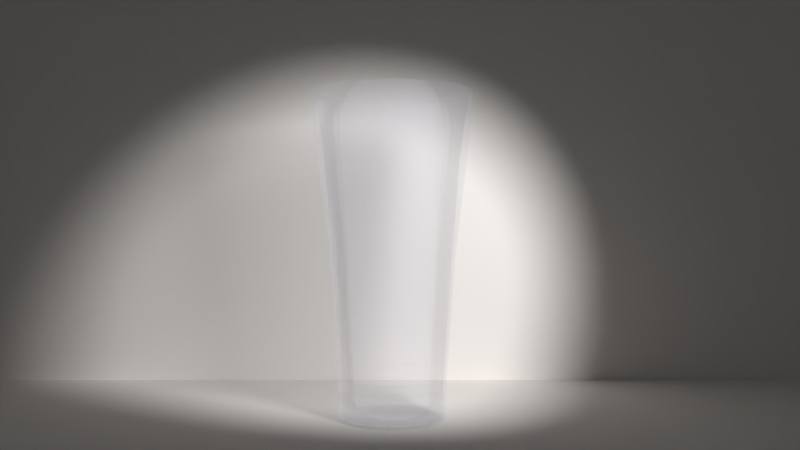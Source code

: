 # Source: glass_beer.blend  (saved by Blender 2.76.0; exported with 4.5.12 LTS)
import bpy
from mathutils import Matrix  # noqa: F401  (used for matrix-valued properties, if any)

bpy.ops.wm.read_factory_settings(use_empty=True)
scene = bpy.context.scene
scene.name = 'Scene'

# ---- collections
col_collection_1 = bpy.data.collections.new('Collection 1'); scene.collection.children.link(col_collection_1)

# ---- materials (node trees are filled in below, after node groups)
mat_material_002 = bpy.data.materials.new('Material.002')
mat_material_002.alpha_threshold = 0.0
mat_material_002.roughness = 0.5
mat_material_001 = bpy.data.materials.new('Material.001')
mat_material_001.alpha_threshold = 0.0
mat_material_001.roughness = 0.5

# ---- material node trees
mat_material_002.use_nodes = True; mat_material_002.node_tree.nodes.clear()
_N = mat_material_002.node_tree.nodes; _L = mat_material_002.node_tree.links
n0 = _N.new('ShaderNodeOutputMaterial'); n0.name = 'Material Output'; n0.location = (300, 300)
n1 = _N.new('ShaderNodeBsdfDiffuse'); n1.name = 'Diffuse BSDF'; n1.location = (10, 300)
n1.inputs[0].default_value = (1.0, 0.9626, 0.9335, 1.0)
_L.new(n1.outputs[0], n0.inputs[0])
n0.is_active_output = True
mat_material_001.use_nodes = True; mat_material_001.node_tree.nodes.clear()
_N = mat_material_001.node_tree.nodes; _L = mat_material_001.node_tree.links
n0 = _N.new('ShaderNodeOutputMaterial'); n0.name = 'Material Output'; n0.location = (621, 309)
n1 = _N.new('ShaderNodeBsdfGlass'); n1.name = 'Glass BSDF'; n1.location = (-5, 514)
n1.distribution = 'GGX'
n1.inputs[0].default_value = (0.8357, 0.8751, 1.0, 1.0)
n1.inputs[2].default_value = 1.33
n2 = _N.new('ShaderNodeMixShader'); n2.name = 'Mix Shader'; n2.location = (308, 388)
n2.inputs[0].default_value = 0.9
n3 = _N.new('ShaderNodeBsdfTransparent'); n3.name = 'Transparent BSDF'; n3.location = (5, 263)
_L.new(n1.outputs[0], n2.inputs[1])
_L.new(n2.outputs[0], n0.inputs[0])
_L.new(n3.outputs[0], n2.inputs[2])
n0.is_active_output = True

# ---- world
world_world = bpy.data.worlds.new('World'); scene.world = world_world
world_world.color = (0.05088, 0.05088, 0.05088)
world_world.use_sun_shadow = False
world_world.sun_shadow_jitter_overblur = 0.0
world_world.cycles.sampling_method = 'MANUAL'
world_world.cycles.sample_map_resolution = 256

# ---- cameras
cam_camera = bpy.data.cameras.new('Camera')
cam_camera.clip_end = 100.0
cam_camera.lens = 35.0
cam_camera.sensor_width = 32.0
cam_camera.sensor_height = 18.0
cam_camera.ortho_scale = 7.314
cam_camera.dof.focus_distance = 0.0

# ---- lights
light_lamp = bpy.data.lights.new('Lamp', 'SPOT')
light_lamp.transmission_factor = 0.0
light_lamp.cutoff_distance = 30.0
light_lamp.energy = 3000.0
light_lamp.shadow_buffer_clip_start = 1.001
light_lamp.shadow_soft_size = 1.0
light_lamp.shadow_maximum_resolution = 0.006
light_lamp.use_absolute_resolution = True
light_lamp.cycles.use_multiple_importance_sampling = False

# ---- meshes
me_plane_001 = bpy.data.meshes.new('Plane.001')
me_plane_001.from_pydata([(-1.0, -1.0, 0.0), (1.0, -1.0, 0.0), (-1.0, 1.0, 0.0), (1.0, 1.0, 0.0)], [], [(0, 1, 3, 2)])
me_plane_001.materials.append(mat_material_002)
me_plane_001.use_remesh_preserve_volume = False
me_plane_001.use_remesh_preserve_attributes = False
me_plane_001.use_mirror_vertex_groups = False
me_plane_001.update()
me_plane = bpy.data.meshes.new('Plane')
me_plane.from_pydata([(-1.0, -1.0, 0.0), (1.0, -1.0, 0.0), (-1.0, 1.0, 0.0), (1.0, 1.0, 0.0)], [], [(0, 1, 3, 2)])
me_plane.materials.append(mat_material_002)
me_plane.use_remesh_preserve_volume = False
me_plane.use_remesh_preserve_attributes = False
me_plane.use_mirror_vertex_groups = False
me_plane.update()
me_circle_002 = bpy.data.meshes.new('Circle.002')
me_circle_002.from_pydata([(-2.444e-08, 0.7942, 0.0), (-0.1549, 0.7789, 0.0), (-0.3039, 0.7337, 0.0), (-0.4412, 0.6603, 0.0), (-0.5616, 0.5616, 0.0), (-0.6603, 0.4412, 0.0), (-0.7337, 0.3039, 0.0), (-0.7789, 0.1549, 0.0), (-0.7942, 1.186e-07, 0.0), (-0.7789, -0.1549, 0.0), (-0.7337, -0.3039, 0.0), (-0.6603, -0.4412, 0.0), (-0.5616, -0.5616, 0.0), (-0.4412, -0.6603, 0.0), (-0.3039, -0.7337, 0.0), (-0.1549, -0.7789, 0.0), (2.343e-07, -0.7942, 0.0), (0.1549, -0.7789, 0.0), (0.3039, -0.7337, 0.0), (0.4412, -0.6603, 0.0), (0.5616, -0.5616, 0.0), (0.6603, -0.4412, 0.0), (0.7337, -0.3039, 0.0), (0.7789, -0.1549, 0.0), (0.7942, 8.255e-07, 0.0), (0.7789, 0.1549, 0.0), (0.7337, 0.3039, 0.0), (0.6603, 0.4412, 0.0), (0.5616, 0.5616, 0.0), (0.4412, 0.6603, 0.0), (0.3039, 0.7337, 0.0), (0.1549, 0.7789, 0.0), (2.16e-08, 1.206, 5.003), (-0.2352, 1.183, 5.003), (-0.4615, 1.114, 5.003), (-0.6699, 1.003, 5.003), (-0.8527, 0.8527, 5.003), (-1.003, 0.6699, 5.003), (-1.114, 0.4615, 5.003), (-1.183, 0.2352, 5.003), (-1.206, 3.073e-08, 5.003), (-1.183, -0.2352, 5.003), (-1.114, -0.4615, 5.003), (-1.003, -0.6699, 5.003), (-0.8527, -0.8527, 5.003), (-0.6699, -1.003, 5.003), (-0.4615, -1.114, 5.003), (-0.2352, -1.183, 5.003), (4.145e-07, -1.206, 5.003), (0.2352, -1.183, 5.003), (0.4615, -1.114, 5.003), (0.6699, -1.003, 5.003), (0.8527, -0.8527, 5.003), (1.003, -0.6699, 5.003), (1.114, -0.4615, 5.003), (1.183, -0.2352, 5.003), (1.206, 1.104e-06, 5.003), (1.183, 0.2353, 5.003), (1.114, 0.4615, 5.003), (1.003, 0.6699, 5.003), (0.8527, 0.8527, 5.003), (0.6699, 1.003, 5.003), (0.4615, 1.114, 5.003), (0.2352, 1.183, 5.003), (-2.284e-08, 0.8076, 0.3266), (-0.1576, 0.7921, 0.3266), (0.6715, 0.4487, 0.3266), (0.5711, 0.5711, 0.3266), (-0.3091, -0.7462, 0.3266), (-0.1576, -0.7921, 0.3266), (-0.3091, 0.7462, 0.3266), (0.4487, 0.6715, 0.3266), (2.403e-07, -0.8076, 0.3266), (-0.4487, 0.6715, 0.3266), (0.3091, 0.7462, 0.3266), (0.1576, -0.7921, 0.3266), (-0.5711, 0.5711, 0.3266), (0.1576, 0.7921, 0.3266), (0.3091, -0.7462, 0.3266), (-0.6715, 0.4487, 0.3266), (0.4487, -0.6715, 0.3266), (-0.7462, 0.3091, 0.3266), (0.5711, -0.5711, 0.3266), (-0.7921, 0.1576, 0.3266), (0.6715, -0.4487, 0.3266), (-0.8076, 1.158e-07, 0.3266), (0.7462, -0.3091, 0.3266), (-0.7921, -0.1576, 0.3266), (0.7921, -0.1576, 0.3266), (-0.7462, -0.3091, 0.3266), (0.8076, 8.347e-07, 0.3266), (-0.6715, -0.4487, 0.3266), (0.7921, 0.1576, 0.3266), (-0.5711, -0.5711, 0.3266), (0.7462, 0.3091, 0.3266), (-0.4487, -0.6715, 0.3266), (4.04e-09, 1.064, 3.931), (0.8848, 0.5912, 3.931), (-0.4072, -0.9831, 3.931), (-0.2076, 1.044, 3.931), (0.7524, 0.7524, 3.931), (-0.2076, -1.044, 3.931), (-0.4072, 0.9831, 3.931), (0.5912, 0.8848, 3.931), (3.508e-07, -1.064, 3.931), (-0.5912, 0.8848, 3.931), (0.4072, 0.9831, 3.931), (0.2076, -1.044, 3.931), (-0.7524, 0.7524, 3.931), (0.2076, 1.044, 3.931), (0.4072, -0.9831, 3.931), (-0.8848, 0.5912, 3.931), (0.5912, -0.8848, 3.931), (-0.9831, 0.4072, 3.931), (0.7524, -0.7524, 3.931), (-1.044, 0.2076, 3.931), (0.8848, -0.5912, 3.931), (-1.064, 5.992e-08, 3.931), (0.9831, -0.4072, 3.931), (-1.044, -0.2076, 3.931), (1.044, -0.2076, 3.931), (-0.9831, -0.4072, 3.931), (1.064, 1.007e-06, 3.931), (-0.8848, -0.5912, 3.931), (1.044, 0.2076, 3.931), (-0.7524, -0.7524, 3.931), (0.9831, 0.4072, 3.931), (-0.5912, -0.8848, 3.931), (-0.1821, 0.9157, 2.281), (0.6601, 0.6601, 2.281), (-0.1821, -0.9157, 2.281), (-0.3573, 0.8625, 2.281), (0.5187, 0.7763, 2.281), (2.948e-07, -0.9336, 2.281), (-0.5187, 0.7763, 2.281), (0.3573, 0.8625, 2.281), (0.1821, -0.9157, 2.281), (-0.6601, 0.6601, 2.281), (0.1821, 0.9157, 2.281), (0.3573, -0.8625, 2.281), (-0.7763, 0.5187, 2.281), (0.5187, -0.7763, 2.281), (-0.8625, 0.3573, 2.281), (0.6601, -0.6601, 2.281), (-0.9157, 0.1821, 2.281), (0.7763, -0.5187, 2.281), (-0.9336, 8.739e-08, 2.281), (0.8625, -0.3573, 2.281), (-0.9157, -0.1821, 2.281), (0.9157, -0.1821, 2.281), (-0.8625, -0.3573, 2.281), (0.9336, 9.184e-07, 2.281), (-0.7763, -0.5187, 2.281), (0.9157, 0.1821, 2.281), (-0.6601, -0.6601, 2.281), (0.8625, 0.3573, 2.281), (-0.5187, -0.7763, 2.281), (-9.355e-09, 0.9336, 2.281), (0.7763, 0.5187, 2.281), (-0.3573, -0.8625, 2.281), (-2.444e-08, 0.7942, -0.2837), (-0.1549, 0.7789, -0.2837), (-0.3039, 0.7337, -0.2837), (-0.4412, 0.6603, -0.2837), (-0.5616, 0.5616, -0.2837), (-0.6603, 0.4412, -0.2837), (-0.7337, 0.3039, -0.2837), (-0.7789, 0.1549, -0.2837), (-0.7942, 1.567e-07, -0.2837), (-0.7789, -0.1549, -0.2837), (-0.7337, -0.3039, -0.2837), (-0.6603, -0.4412, -0.2837), (-0.5616, -0.5616, -0.2837), (-0.4412, -0.6603, -0.2837), (-0.3039, -0.7337, -0.2837), (-0.1549, -0.7789, -0.2837), (2.343e-07, -0.7942, -0.2837), (0.1549, -0.7789, -0.2837), (0.3039, -0.7337, -0.2837), (0.4412, -0.6603, -0.2837), (0.5616, -0.5616, -0.2837), (0.6603, -0.4412, -0.2837), (0.7337, -0.3039, -0.2837), (0.7789, -0.1549, -0.2837), (0.7942, 8.636e-07, -0.2837), (0.7789, 0.1549, -0.2837), (0.7337, 0.3039, -0.2837), (0.6603, 0.4412, -0.2837), (0.5616, 0.5616, -0.2837), (0.4412, 0.6603, -0.2837), (0.3039, 0.7337, -0.2837), (0.1549, 0.7789, -0.2837), (-2.444e-08, 0.8442, -0.001028), (-0.1647, 0.828, -0.001028), (-0.3231, 0.7799, -0.001028), (-0.469, 0.7019, -0.001028), (-0.5969, 0.5969, -0.001028), (-0.7019, 0.469, -0.001028), (-0.7799, 0.3231, -0.001028), (-0.828, 0.1647, -0.001028), (-0.8442, 1.186e-07, -0.001028), (-0.828, -0.1647, -0.001028), (-0.7799, -0.3231, -0.001028), (-0.7019, -0.469, -0.001028), (-0.5969, -0.5969, -0.001028), (-0.469, -0.7019, -0.001028), (-0.3231, -0.7799, -0.001028), (-0.1647, -0.828, -0.001028), (2.343e-07, -0.8442, -0.001028), (0.1647, -0.828, -0.001028), (0.3231, -0.7799, -0.001028), (0.469, -0.7019, -0.001028), (0.5969, -0.5969, -0.001028), (0.7019, -0.469, -0.001028), (0.7799, -0.3231, -0.001028), (0.828, -0.1647, -0.001028), (0.8442, 8.255e-07, -0.001028), (0.828, 0.1647, -0.001028), (0.7799, 0.3231, -0.001028), (0.7019, 0.469, -0.001028), (0.5969, 0.5969, -0.001028), (0.469, 0.7019, -0.001028), (0.3231, 0.7799, -0.001028), (0.1647, 0.828, -0.001028), (2.16e-08, 1.256, 5.001), (-0.245, 1.232, 5.001), (-0.4806, 1.16, 5.001), (-0.6977, 1.044, 5.001), (-0.888, 0.888, 5.001), (-1.044, 0.6977, 5.001), (-1.16, 0.4806, 5.001), (-1.232, 0.245, 5.001), (-1.256, 3.073e-08, 5.001), (-1.232, -0.245, 5.001), (-1.16, -0.4806, 5.001), (-1.044, -0.6977, 5.001), (-0.888, -0.888, 5.001), (-0.6977, -1.044, 5.001), (-0.4806, -1.16, 5.001), (-0.245, -1.232, 5.001), (4.145e-07, -1.256, 5.001), (0.245, -1.232, 5.001), (0.4806, -1.16, 5.001), (0.6977, -1.044, 5.001), (0.888, -0.888, 5.001), (1.044, -0.6977, 5.001), (1.16, -0.4806, 5.001), (1.232, -0.245, 5.001), (1.256, 1.104e-06, 5.001), (1.232, 0.245, 5.001), (1.16, 0.4806, 5.001), (1.044, 0.6977, 5.001), (0.888, 0.888, 5.001), (0.6977, 1.044, 5.001), (0.4806, 1.16, 5.001), (0.245, 1.232, 5.001), (-2.284e-08, 0.8576, 0.324), (-0.1673, 0.8411, 0.324), (0.713, 0.4764, 0.324), (0.6064, 0.6064, 0.324), (-0.3282, -0.7923, 0.324), (-0.1673, -0.8411, 0.324), (-0.3282, 0.7923, 0.324), (0.4764, 0.713, 0.324), (2.403e-07, -0.8576, 0.324), (-0.4764, 0.713, 0.324), (0.3282, 0.7923, 0.324), (0.1673, -0.8411, 0.324), (-0.6064, 0.6064, 0.324), (0.1673, 0.8411, 0.324), (0.3282, -0.7923, 0.324), (-0.713, 0.4764, 0.324), (0.4764, -0.713, 0.324), (-0.7923, 0.3282, 0.324), (0.6064, -0.6064, 0.324), (-0.8411, 0.1673, 0.324), (0.713, -0.4764, 0.324), (-0.8576, 1.158e-07, 0.324), (0.7923, -0.3282, 0.324), (-0.8411, -0.1673, 0.324), (0.8411, -0.1673, 0.324), (-0.7923, -0.3282, 0.324), (0.8576, 8.347e-07, 0.324), (-0.713, -0.4764, 0.324), (0.8411, 0.1673, 0.324), (-0.6064, -0.6064, 0.324), (0.7923, 0.3282, 0.324), (-0.4764, -0.713, 0.324), (1.448e-08, 1.21, 4.221), (1.006, 0.6721, 4.221), (-0.463, -1.118, 4.221), (-0.236, 1.187, 4.221), (0.8555, 0.8555, 4.221), (-0.236, -1.187, 4.221), (-0.463, 1.118, 4.221), (0.6721, 1.006, 4.221), (3.925e-07, -1.21, 4.221), (-0.6721, 1.006, 4.221), (0.463, 1.118, 4.221), (0.236, -1.187, 4.221), (-0.8555, 0.8555, 4.221), (0.236, 1.187, 4.221), (0.463, -1.118, 4.221), (-1.006, 0.6721, 4.221), (0.6721, -1.006, 4.221), (-1.118, 0.463, 4.221), (0.8555, -0.8555, 4.221), (-1.187, 0.236, 4.221), (1.006, -0.6721, 4.221), (-1.21, 3.796e-08, 4.221), (1.118, -0.463, 4.221), (-1.187, -0.236, 4.221), (1.187, -0.236, 4.221), (-1.118, -0.463, 4.221), (1.21, 1.07e-06, 4.221), (-1.006, -0.6721, 4.221), (1.187, 0.236, 4.221), (-0.8555, -0.8555, 4.221), (1.118, 0.463, 4.221), (-0.6721, -1.006, 4.221), (-0.1918, 0.9645, 2.276), (0.6954, 0.6954, 2.276), (-0.1918, -0.9645, 2.276), (-0.3763, 0.9085, 2.276), (0.5463, 0.8177, 2.276), (2.948e-07, -0.9834, 2.276), (-0.5463, 0.8177, 2.276), (0.3763, 0.9085, 2.276), (0.1918, -0.9645, 2.276), (-0.6954, 0.6954, 2.276), (0.1918, 0.9645, 2.276), (0.3763, -0.9085, 2.276), (-0.8177, 0.5463, 2.276), (0.5463, -0.8177, 2.276), (-0.9085, 0.3763, 2.276), (0.6954, -0.6954, 2.276), (-0.9645, 0.1918, 2.276), (0.8177, -0.5463, 2.276), (-0.9834, 8.739e-08, 2.276), (0.9085, -0.3763, 2.276), (-0.9645, -0.1918, 2.276), (0.9645, -0.1918, 2.276), (-0.9085, -0.3763, 2.276), (0.9834, 9.184e-07, 2.276), (-0.8177, -0.5463, 2.276), (0.9645, 0.1918, 2.276), (-0.6954, -0.6954, 2.276), (0.9085, 0.3763, 2.276), (-0.5463, -0.8177, 2.276), (-9.355e-09, 0.9834, 2.276), (0.8177, 0.5463, 2.276), (-0.3763, -0.9085, 2.276), (-2.444e-08, 0.8306, -0.318), (-0.162, 0.8146, -0.318), (-0.3179, 0.7674, -0.318), (-0.4614, 0.6906, -0.318), (-0.5873, 0.5873, -0.318), (-0.6906, 0.4614, -0.318), (-0.7674, 0.3179, -0.318), (-0.8146, 0.162, -0.318), (-0.8306, 1.567e-07, -0.318), (-0.8146, -0.162, -0.318), (-0.7674, -0.3179, -0.318), (-0.6906, -0.4614, -0.318), (-0.5873, -0.5873, -0.318), (-0.4614, -0.6906, -0.318), (-0.3179, -0.7674, -0.318), (-0.162, -0.8146, -0.318), (2.343e-07, -0.8306, -0.318), (0.162, -0.8146, -0.318), (0.3179, -0.7674, -0.318), (0.4614, -0.6906, -0.318), (0.5873, -0.5873, -0.318), (0.6906, -0.4614, -0.318), (0.7674, -0.3179, -0.318), (0.8146, -0.162, -0.318), (0.8306, 8.636e-07, -0.318), (0.8146, 0.162, -0.318), (0.7674, 0.3179, -0.318), (0.6906, 0.4615, -0.318), (0.5873, 0.5873, -0.318), (0.4614, 0.6906, -0.318), (0.3179, 0.7674, -0.318), (0.162, 0.8146, -0.318)], [], [(99, 96, 32, 33), (100, 97, 59, 60), (101, 98, 46, 47), (102, 99, 33, 34), (103, 100, 60, 61), (104, 101, 47, 48), (105, 102, 34, 35), (106, 103, 61, 62), (107, 104, 48, 49), (108, 105, 35, 36), (109, 106, 62, 63), (110, 107, 49, 50), (111, 108, 36, 37), (96, 109, 63, 32), (112, 110, 50, 51), (113, 111, 37, 38), (114, 112, 51, 52), (115, 113, 38, 39), (116, 114, 52, 53), (117, 115, 39, 40), (118, 116, 53, 54), (119, 117, 40, 41), (120, 118, 54, 55), (121, 119, 41, 42), (122, 120, 55, 56), (123, 121, 42, 43), (124, 122, 56, 57), (125, 123, 43, 44), (126, 124, 57, 58), (127, 125, 44, 45), (97, 126, 58, 59), (98, 127, 45, 46), (14, 13, 95, 68), (27, 26, 94, 66), (13, 12, 93, 95), (26, 25, 92, 94), (12, 11, 91, 93), (25, 24, 90, 92), (11, 10, 89, 91), (24, 23, 88, 90), (10, 9, 87, 89), (23, 22, 86, 88), (9, 8, 85, 87), (22, 21, 84, 86), (8, 7, 83, 85), (21, 20, 82, 84), (7, 6, 81, 83), (20, 19, 80, 82), (6, 5, 79, 81), (19, 18, 78, 80), (0, 31, 77, 64), (5, 4, 76, 79), (18, 17, 75, 78), (31, 30, 74, 77), (4, 3, 73, 76), (17, 16, 72, 75), (30, 29, 71, 74), (3, 2, 70, 73), (16, 15, 69, 72), (29, 28, 67, 71), (2, 1, 65, 70), (15, 14, 68, 69), (28, 27, 66, 67), (1, 0, 64, 65), (159, 156, 127, 98), (158, 155, 126, 97), (156, 154, 125, 127), (155, 153, 124, 126), (154, 152, 123, 125), (153, 151, 122, 124), (152, 150, 121, 123), (151, 149, 120, 122), (150, 148, 119, 121), (149, 147, 118, 120), (148, 146, 117, 119), (147, 145, 116, 118), (146, 144, 115, 117), (145, 143, 114, 116), (144, 142, 113, 115), (143, 141, 112, 114), (142, 140, 111, 113), (141, 139, 110, 112), (157, 138, 109, 96), (140, 137, 108, 111), (139, 136, 107, 110), (138, 135, 106, 109), (137, 134, 105, 108), (136, 133, 104, 107), (135, 132, 103, 106), (134, 131, 102, 105), (133, 130, 101, 104), (132, 129, 100, 103), (131, 128, 99, 102), (130, 159, 98, 101), (129, 158, 97, 100), (128, 157, 96, 99), (65, 64, 157, 128), (67, 66, 158, 129), (69, 68, 159, 130), (70, 65, 128, 131), (71, 67, 129, 132), (72, 69, 130, 133), (73, 70, 131, 134), (74, 71, 132, 135), (75, 72, 133, 136), (76, 73, 134, 137), (77, 74, 135, 138), (78, 75, 136, 139), (79, 76, 137, 140), (64, 77, 138, 157), (80, 78, 139, 141), (81, 79, 140, 142), (82, 80, 141, 143), (83, 81, 142, 144), (84, 82, 143, 145), (85, 83, 144, 146), (86, 84, 145, 147), (87, 85, 146, 148), (88, 86, 147, 149), (89, 87, 148, 150), (90, 88, 149, 151), (91, 89, 150, 152), (92, 90, 151, 153), (93, 91, 152, 154), (94, 92, 153, 155), (95, 93, 154, 156), (66, 94, 155, 158), (68, 95, 156, 159), (0, 1, 161, 160), (161, 162, 163, 164, 165, 166, 167, 168, 169, 170, 171, 172, 173, 174, 175, 176, 177, 178, 179, 180, 181, 182, 183, 184, 185, 186, 187, 188, 189, 190, 191, 160), (27, 28, 188, 187), (14, 15, 175, 174), (1, 2, 162, 161), (28, 29, 189, 188), (15, 16, 176, 175), (2, 3, 163, 162), (29, 30, 190, 189), (16, 17, 177, 176), (3, 4, 164, 163), (30, 31, 191, 190), (17, 18, 178, 177), (4, 5, 165, 164), (31, 0, 160, 191), (18, 19, 179, 178), (5, 6, 166, 165), (19, 20, 180, 179), (6, 7, 167, 166), (20, 21, 181, 180), (7, 8, 168, 167), (21, 22, 182, 181), (8, 9, 169, 168), (22, 23, 183, 182), (9, 10, 170, 169), (23, 24, 184, 183), (10, 11, 171, 170), (24, 25, 185, 184), (11, 12, 172, 171), (25, 26, 186, 185), (12, 13, 173, 172), (26, 27, 187, 186), (13, 14, 174, 173), (225, 224, 288, 291), (252, 251, 289, 292), (239, 238, 290, 293), (226, 225, 291, 294), (253, 252, 292, 295), (240, 239, 293, 296), (227, 226, 294, 297), (254, 253, 295, 298), (241, 240, 296, 299), (228, 227, 297, 300), (255, 254, 298, 301), (242, 241, 299, 302), (229, 228, 300, 303), (224, 255, 301, 288), (243, 242, 302, 304), (230, 229, 303, 305), (244, 243, 304, 306), (231, 230, 305, 307), (245, 244, 306, 308), (232, 231, 307, 309), (246, 245, 308, 310), (233, 232, 309, 311), (247, 246, 310, 312), (234, 233, 311, 313), (248, 247, 312, 314), (235, 234, 313, 315), (249, 248, 314, 316), (236, 235, 315, 317), (250, 249, 316, 318), (237, 236, 317, 319), (251, 250, 318, 289), (238, 237, 319, 290), (260, 287, 205, 206), (258, 286, 218, 219), (287, 285, 204, 205), (286, 284, 217, 218), (285, 283, 203, 204), (284, 282, 216, 217), (283, 281, 202, 203), (282, 280, 215, 216), (281, 279, 201, 202), (280, 278, 214, 215), (279, 277, 200, 201), (278, 276, 213, 214), (277, 275, 199, 200), (276, 274, 212, 213), (275, 273, 198, 199), (274, 272, 211, 212), (273, 271, 197, 198), (272, 270, 210, 211), (256, 269, 223, 192), (271, 268, 196, 197), (270, 267, 209, 210), (269, 266, 222, 223), (268, 265, 195, 196), (267, 264, 208, 209), (266, 263, 221, 222), (265, 262, 194, 195), (264, 261, 207, 208), (263, 259, 220, 221), (262, 257, 193, 194), (261, 260, 206, 207), (259, 258, 219, 220), (257, 256, 192, 193), (290, 319, 348, 351), (289, 318, 347, 350), (319, 317, 346, 348), (318, 316, 345, 347), (317, 315, 344, 346), (316, 314, 343, 345), (315, 313, 342, 344), (314, 312, 341, 343), (313, 311, 340, 342), (312, 310, 339, 341), (311, 309, 338, 340), (310, 308, 337, 339), (309, 307, 336, 338), (308, 306, 335, 337), (307, 305, 334, 336), (306, 304, 333, 335), (305, 303, 332, 334), (304, 302, 331, 333), (288, 301, 330, 349), (303, 300, 329, 332), (302, 299, 328, 331), (301, 298, 327, 330), (300, 297, 326, 329), (299, 296, 325, 328), (298, 295, 324, 327), (297, 294, 323, 326), (296, 293, 322, 325), (295, 292, 321, 324), (294, 291, 320, 323), (293, 290, 351, 322), (292, 289, 350, 321), (291, 288, 349, 320), (320, 349, 256, 257), (321, 350, 258, 259), (322, 351, 260, 261), (323, 320, 257, 262), (324, 321, 259, 263), (325, 322, 261, 264), (326, 323, 262, 265), (327, 324, 263, 266), (328, 325, 264, 267), (329, 326, 265, 268), (330, 327, 266, 269), (331, 328, 267, 270), (332, 329, 268, 271), (349, 330, 269, 256), (333, 331, 270, 272), (334, 332, 271, 273), (335, 333, 272, 274), (336, 334, 273, 275), (337, 335, 274, 276), (338, 336, 275, 277), (339, 337, 276, 278), (340, 338, 277, 279), (341, 339, 278, 280), (342, 340, 279, 281), (343, 341, 280, 282), (344, 342, 281, 283), (345, 343, 282, 284), (346, 344, 283, 285), (347, 345, 284, 286), (348, 346, 285, 287), (350, 347, 286, 258), (351, 348, 287, 260), (352, 353, 193, 192), (352, 383, 382, 381, 380, 379, 378, 377, 376, 375, 374, 373, 372, 371, 370, 369, 368, 367, 366, 365, 364, 363, 362, 361, 360, 359, 358, 357, 356, 355, 354, 353), (379, 380, 220, 219), (366, 367, 207, 206), (353, 354, 194, 193), (380, 381, 221, 220), (367, 368, 208, 207), (354, 355, 195, 194), (381, 382, 222, 221), (368, 369, 209, 208), (355, 356, 196, 195), (382, 383, 223, 222), (369, 370, 210, 209), (356, 357, 197, 196), (383, 352, 192, 223), (370, 371, 211, 210), (357, 358, 198, 197), (371, 372, 212, 211), (358, 359, 199, 198), (372, 373, 213, 212), (359, 360, 200, 199), (373, 374, 214, 213), (360, 361, 201, 200), (374, 375, 215, 214), (361, 362, 202, 201), (375, 376, 216, 215), (362, 363, 203, 202), (376, 377, 217, 216), (363, 364, 204, 203), (377, 378, 218, 217), (364, 365, 205, 204), (378, 379, 219, 218), (365, 366, 206, 205), (33, 32, 224, 225), (34, 33, 225, 226), (35, 34, 226, 227), (36, 35, 227, 228), (37, 36, 228, 229), (38, 37, 229, 230), (39, 38, 230, 231), (40, 39, 231, 232), (41, 40, 232, 233), (42, 41, 233, 234), (43, 42, 234, 235), (44, 43, 235, 236), (45, 44, 236, 237), (46, 45, 237, 238), (47, 46, 238, 239), (48, 47, 239, 240), (49, 48, 240, 241), (50, 49, 241, 242), (51, 50, 242, 243), (52, 51, 243, 244), (53, 52, 244, 245), (54, 53, 245, 246), (55, 54, 246, 247), (56, 55, 247, 248), (57, 56, 248, 249), (58, 57, 249, 250), (59, 58, 250, 251), (60, 59, 251, 252), (61, 60, 252, 253), (62, 61, 253, 254), (63, 62, 254, 255), (32, 63, 255, 224)])
me_circle_002.polygons.foreach_set('use_smooth', [True] * 354)
me_circle_002.materials.append(mat_material_001)
me_circle_002.use_remesh_preserve_volume = False
me_circle_002.use_remesh_preserve_attributes = False
me_circle_002.use_mirror_vertex_groups = False
me_circle_002.update()

# ---- objects
ob_plane_001 = bpy.data.objects.new('Plane.001', me_plane_001)
ob_plane = bpy.data.objects.new('Plane', me_plane)
ob_glass = bpy.data.objects.new('glass', me_circle_002)
ob_lamp = bpy.data.objects.new('Lamp', light_lamp)
ob_camera = bpy.data.objects.new('Camera', cam_camera)

# ---- transforms, parenting, visibility, modifiers, constraints
ob_plane_001.location = (0.0, 0.0, 0.0)
ob_plane_001.scale = (8.34, 8.34, 8.34)
ob_plane_001.lineart.crease_threshold = 0.0
ob_plane.location = (0.0, 3.409, 0.0)
ob_plane.rotation_euler = (1.571, -0.0, 0.0)
ob_plane.scale = (9.106, 9.106, 9.106)
ob_plane.lineart.crease_threshold = 0.0
ob_glass.location = (0.0, 0.0, 0.3476)
ob_glass.scale = (1.0, 1.0, 0.9488)
ob_glass.lineart.crease_threshold = 0.0
ob_lamp.location = (3.416, -5.581, 5.904)
ob_lamp.rotation_euler = (1.14, 0.3516, 0.276)
ob_lamp.lock_rotations_4d = False
ob_lamp.empty_display_type = 'ARROWS'
ob_lamp.color = (0.0, 0.0, 0.0, 0.0)
ob_lamp.lineart.crease_threshold = 0.0
ob_camera.location = (0.1222, -13.65, 3.017)
ob_camera.rotation_euler = (1.571, -0.0, 0.0)
ob_camera.scale = (1.0, 1.0, 1.0)
ob_camera.lock_rotations_4d = False
ob_camera.empty_display_type = 'ARROWS'
ob_camera.color = (0.0, 0.0, 0.0, 0.0)
ob_camera.display_type = 'WIRE'
ob_camera.lineart.crease_threshold = 0.0

# ---- collection membership
col_collection_1.objects.link(ob_plane_001)
col_collection_1.objects.link(ob_plane)
col_collection_1.objects.link(ob_glass)
col_collection_1.objects.link(ob_lamp)
col_collection_1.objects.link(ob_camera)

# ---- scene / render settings (as saved in the file)
scene.camera = ob_camera
scene.frame_start = 1; scene.frame_end = 50; scene.frame_set(10)
scene.render.engine = 'CYCLES'
scene.render.resolution_percentage = 50
scene.render.dither_intensity = 0.0
scene.cycles.use_denoising = False
scene.cycles.samples = 10
scene.cycles.sampling_pattern = 'TABULATED_SOBOL'
scene.cycles.light_sampling_threshold = 0.0
scene.cycles.use_adaptive_sampling = False
scene.cycles.use_light_tree = False
scene.cycles.blur_glossy = 0.0
scene.cycles.pixel_filter_type = 'GAUSSIAN'
scene.cycles.sample_clamp_indirect = 0.0
scene.view_settings.view_transform = 'Standard'
bpy.context.view_layer.update()

